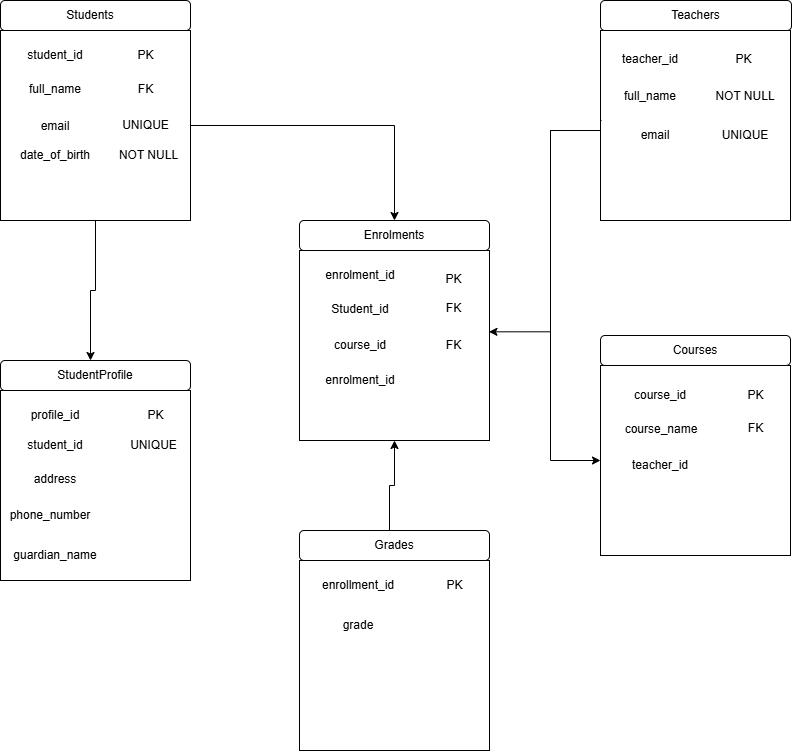

The diagram above was exported from draw.io. Its source (the exported page's mxGraphModel, read from the mxfile embedded in the PNG):
<mxGraphModel dx="1042" dy="663" grid="1" gridSize="10" guides="1" tooltips="1" connect="1" arrows="1" fold="1" page="1" pageScale="1" pageWidth="827" pageHeight="1169" background="none" math="0" shadow="0">
  <root>
    <mxCell id="0" />
    <mxCell id="1" parent="0" />
    <mxCell id="eI2QJaSlyQqIb9EyEbTH-1" value="" style="rounded=1;whiteSpace=wrap;html=1;" vertex="1" parent="1">
      <mxGeometry x="20" y="30" width="190" height="30" as="geometry" />
    </mxCell>
    <mxCell id="eI2QJaSlyQqIb9EyEbTH-68" style="edgeStyle=orthogonalEdgeStyle;rounded=0;orthogonalLoop=1;jettySize=auto;html=1;exitX=0.5;exitY=1;exitDx=0;exitDy=0;entryX=0.5;entryY=0;entryDx=0;entryDy=0;" edge="1" parent="1" source="eI2QJaSlyQqIb9EyEbTH-2" target="eI2QJaSlyQqIb9EyEbTH-9">
      <mxGeometry relative="1" as="geometry" />
    </mxCell>
    <mxCell id="eI2QJaSlyQqIb9EyEbTH-69" style="edgeStyle=orthogonalEdgeStyle;rounded=0;orthogonalLoop=1;jettySize=auto;html=1;exitX=1;exitY=0.5;exitDx=0;exitDy=0;entryX=0.5;entryY=0;entryDx=0;entryDy=0;" edge="1" parent="1" source="eI2QJaSlyQqIb9EyEbTH-2" target="eI2QJaSlyQqIb9EyEbTH-12">
      <mxGeometry relative="1" as="geometry" />
    </mxCell>
    <mxCell id="eI2QJaSlyQqIb9EyEbTH-2" value="" style="whiteSpace=wrap;html=1;aspect=fixed;" vertex="1" parent="1">
      <mxGeometry x="20" y="60" width="190" height="190" as="geometry" />
    </mxCell>
    <mxCell id="eI2QJaSlyQqIb9EyEbTH-3" value="Students" style="text;strokeColor=none;align=center;fillColor=none;html=1;verticalAlign=middle;whiteSpace=wrap;rounded=0;" vertex="1" parent="1">
      <mxGeometry x="40" y="30" width="140" height="30" as="geometry" />
    </mxCell>
    <mxCell id="eI2QJaSlyQqIb9EyEbTH-6" value="&amp;nbsp;" style="text;strokeColor=none;align=center;fillColor=none;html=1;verticalAlign=middle;whiteSpace=wrap;rounded=0;" vertex="1" parent="1">
      <mxGeometry x="640" y="30" width="151" height="30" as="geometry" />
    </mxCell>
    <mxCell id="eI2QJaSlyQqIb9EyEbTH-73" style="edgeStyle=orthogonalEdgeStyle;rounded=0;orthogonalLoop=1;jettySize=auto;html=1;entryX=0;entryY=0.5;entryDx=0;entryDy=0;" edge="1" parent="1" source="eI2QJaSlyQqIb9EyEbTH-7" target="eI2QJaSlyQqIb9EyEbTH-19">
      <mxGeometry relative="1" as="geometry">
        <Array as="points">
          <mxPoint x="570" y="160" />
          <mxPoint x="570" y="490" />
        </Array>
      </mxGeometry>
    </mxCell>
    <mxCell id="eI2QJaSlyQqIb9EyEbTH-7" value="" style="whiteSpace=wrap;html=1;aspect=fixed;glass=0;rounded=0;shadow=0;" vertex="1" parent="1">
      <mxGeometry x="620" y="60" width="190" height="190" as="geometry" />
    </mxCell>
    <mxCell id="eI2QJaSlyQqIb9EyEbTH-8" value="Teachers" style="rounded=1;whiteSpace=wrap;html=1;" vertex="1" parent="1">
      <mxGeometry x="620" y="30" width="191" height="30" as="geometry" />
    </mxCell>
    <mxCell id="eI2QJaSlyQqIb9EyEbTH-9" value="&amp;nbsp;" style="text;strokeColor=none;align=center;fillColor=none;html=1;verticalAlign=middle;whiteSpace=wrap;rounded=0;" vertex="1" parent="1">
      <mxGeometry x="40" y="390" width="140" height="30" as="geometry" />
    </mxCell>
    <mxCell id="eI2QJaSlyQqIb9EyEbTH-10" value="" style="whiteSpace=wrap;html=1;aspect=fixed;" vertex="1" parent="1">
      <mxGeometry x="20" y="420" width="190" height="190" as="geometry" />
    </mxCell>
    <mxCell id="eI2QJaSlyQqIb9EyEbTH-11" value="StudentProfile" style="rounded=1;whiteSpace=wrap;html=1;" vertex="1" parent="1">
      <mxGeometry x="20" y="390" width="190" height="30" as="geometry" />
    </mxCell>
    <mxCell id="eI2QJaSlyQqIb9EyEbTH-12" value="&amp;nbsp;" style="text;strokeColor=none;align=center;fillColor=none;html=1;verticalAlign=middle;whiteSpace=wrap;rounded=0;" vertex="1" parent="1">
      <mxGeometry x="339" y="250" width="150" height="30" as="geometry" />
    </mxCell>
    <mxCell id="eI2QJaSlyQqIb9EyEbTH-13" value="" style="whiteSpace=wrap;html=1;aspect=fixed;" vertex="1" parent="1">
      <mxGeometry x="319" y="280" width="190" height="190" as="geometry" />
    </mxCell>
    <mxCell id="eI2QJaSlyQqIb9EyEbTH-14" value="Enrolments" style="rounded=1;whiteSpace=wrap;html=1;" vertex="1" parent="1">
      <mxGeometry x="319" y="250" width="190" height="30" as="geometry" />
    </mxCell>
    <mxCell id="eI2QJaSlyQqIb9EyEbTH-74" style="edgeStyle=orthogonalEdgeStyle;rounded=0;orthogonalLoop=1;jettySize=auto;html=1;entryX=0.5;entryY=1;entryDx=0;entryDy=0;" edge="1" parent="1" source="eI2QJaSlyQqIb9EyEbTH-15" target="eI2QJaSlyQqIb9EyEbTH-13">
      <mxGeometry relative="1" as="geometry" />
    </mxCell>
    <mxCell id="eI2QJaSlyQqIb9EyEbTH-15" value="&amp;nbsp;" style="text;strokeColor=none;align=center;fillColor=none;html=1;verticalAlign=middle;whiteSpace=wrap;rounded=0;" vertex="1" parent="1">
      <mxGeometry x="339" y="560" width="140" height="30" as="geometry" />
    </mxCell>
    <mxCell id="eI2QJaSlyQqIb9EyEbTH-16" value="" style="whiteSpace=wrap;html=1;aspect=fixed;" vertex="1" parent="1">
      <mxGeometry x="319" y="590" width="190" height="190" as="geometry" />
    </mxCell>
    <mxCell id="eI2QJaSlyQqIb9EyEbTH-17" value="Grades" style="rounded=1;whiteSpace=wrap;html=1;" vertex="1" parent="1">
      <mxGeometry x="319" y="560" width="190" height="30" as="geometry" />
    </mxCell>
    <mxCell id="eI2QJaSlyQqIb9EyEbTH-18" value="&amp;nbsp;" style="text;strokeColor=none;align=center;fillColor=none;html=1;verticalAlign=middle;whiteSpace=wrap;rounded=0;" vertex="1" parent="1">
      <mxGeometry x="640" y="365" width="140" height="30" as="geometry" />
    </mxCell>
    <mxCell id="eI2QJaSlyQqIb9EyEbTH-19" value="" style="whiteSpace=wrap;html=1;aspect=fixed;" vertex="1" parent="1">
      <mxGeometry x="620" y="395" width="190" height="190" as="geometry" />
    </mxCell>
    <mxCell id="eI2QJaSlyQqIb9EyEbTH-20" value="Courses" style="rounded=1;whiteSpace=wrap;html=1;" vertex="1" parent="1">
      <mxGeometry x="620" y="365" width="190" height="30" as="geometry" />
    </mxCell>
    <mxCell id="eI2QJaSlyQqIb9EyEbTH-23" value="enrolment_id" style="text;strokeColor=none;align=center;fillColor=none;html=1;verticalAlign=middle;whiteSpace=wrap;rounded=0;" vertex="1" parent="1">
      <mxGeometry x="330" y="290" width="100" height="30" as="geometry" />
    </mxCell>
    <mxCell id="eI2QJaSlyQqIb9EyEbTH-24" value="student_id" style="text;strokeColor=none;align=center;fillColor=none;html=1;verticalAlign=middle;whiteSpace=wrap;rounded=0;" vertex="1" parent="1">
      <mxGeometry x="30" y="70" width="90" height="30" as="geometry" />
    </mxCell>
    <mxCell id="eI2QJaSlyQqIb9EyEbTH-25" value="full_name" style="text;strokeColor=none;align=center;fillColor=none;html=1;verticalAlign=middle;whiteSpace=wrap;rounded=0;" vertex="1" parent="1">
      <mxGeometry x="30" y="104" width="90" height="30" as="geometry" />
    </mxCell>
    <mxCell id="eI2QJaSlyQqIb9EyEbTH-26" value="email" style="text;strokeColor=none;align=center;fillColor=none;html=1;verticalAlign=middle;whiteSpace=wrap;rounded=0;" vertex="1" parent="1">
      <mxGeometry x="30" y="140.5" width="90" height="30" as="geometry" />
    </mxCell>
    <mxCell id="eI2QJaSlyQqIb9EyEbTH-27" value="date_of_birth" style="text;strokeColor=none;align=center;fillColor=none;html=1;verticalAlign=middle;whiteSpace=wrap;rounded=0;" vertex="1" parent="1">
      <mxGeometry x="30" y="170" width="90" height="30" as="geometry" />
    </mxCell>
    <mxCell id="eI2QJaSlyQqIb9EyEbTH-28" value="Student_id" style="text;strokeColor=none;align=center;fillColor=none;html=1;verticalAlign=middle;whiteSpace=wrap;rounded=0;" vertex="1" parent="1">
      <mxGeometry x="330" y="324" width="100" height="30" as="geometry" />
    </mxCell>
    <mxCell id="eI2QJaSlyQqIb9EyEbTH-29" value="course_id" style="text;strokeColor=none;align=center;fillColor=none;html=1;verticalAlign=middle;whiteSpace=wrap;rounded=0;" vertex="1" parent="1">
      <mxGeometry x="330" y="360" width="100" height="30" as="geometry" />
    </mxCell>
    <mxCell id="eI2QJaSlyQqIb9EyEbTH-30" value="enrolment_id" style="text;strokeColor=none;align=center;fillColor=none;html=1;verticalAlign=middle;whiteSpace=wrap;rounded=0;" vertex="1" parent="1">
      <mxGeometry x="330" y="395" width="100" height="30" as="geometry" />
    </mxCell>
    <mxCell id="eI2QJaSlyQqIb9EyEbTH-31" value="full_name" style="text;strokeColor=none;align=center;fillColor=none;html=1;verticalAlign=middle;whiteSpace=wrap;rounded=0;" vertex="1" parent="1">
      <mxGeometry x="620" y="110.5" width="100" height="30" as="geometry" />
    </mxCell>
    <mxCell id="eI2QJaSlyQqIb9EyEbTH-32" value="teacher_id" style="text;strokeColor=none;align=center;fillColor=none;html=1;verticalAlign=middle;whiteSpace=wrap;rounded=0;" vertex="1" parent="1">
      <mxGeometry x="620" y="74" width="100" height="30" as="geometry" />
    </mxCell>
    <mxCell id="eI2QJaSlyQqIb9EyEbTH-33" value="email" style="text;strokeColor=none;align=center;fillColor=none;html=1;verticalAlign=middle;whiteSpace=wrap;rounded=0;" vertex="1" parent="1">
      <mxGeometry x="630" y="150" width="90" height="30" as="geometry" />
    </mxCell>
    <mxCell id="eI2QJaSlyQqIb9EyEbTH-35" value="profile_id" style="text;strokeColor=none;align=center;fillColor=none;html=1;verticalAlign=middle;whiteSpace=wrap;rounded=0;" vertex="1" parent="1">
      <mxGeometry x="25" y="430" width="100" height="30" as="geometry" />
    </mxCell>
    <mxCell id="eI2QJaSlyQqIb9EyEbTH-36" value="student_id" style="text;strokeColor=none;align=center;fillColor=none;html=1;verticalAlign=middle;whiteSpace=wrap;rounded=0;" vertex="1" parent="1">
      <mxGeometry x="25" y="460" width="100" height="30" as="geometry" />
    </mxCell>
    <mxCell id="eI2QJaSlyQqIb9EyEbTH-37" value="address" style="text;strokeColor=none;align=center;fillColor=none;html=1;verticalAlign=middle;whiteSpace=wrap;rounded=0;" vertex="1" parent="1">
      <mxGeometry x="25" y="494" width="100" height="30" as="geometry" />
    </mxCell>
    <mxCell id="eI2QJaSlyQqIb9EyEbTH-38" value="phone_number" style="text;strokeColor=none;align=center;fillColor=none;html=1;verticalAlign=middle;whiteSpace=wrap;rounded=0;" vertex="1" parent="1">
      <mxGeometry x="20" y="530" width="100" height="30" as="geometry" />
    </mxCell>
    <mxCell id="eI2QJaSlyQqIb9EyEbTH-39" value="guardian_name" style="text;strokeColor=none;align=center;fillColor=none;html=1;verticalAlign=middle;whiteSpace=wrap;rounded=0;" vertex="1" parent="1">
      <mxGeometry x="25" y="569.5" width="100" height="30" as="geometry" />
    </mxCell>
    <mxCell id="eI2QJaSlyQqIb9EyEbTH-40" value="enrollment_id" style="text;strokeColor=none;align=center;fillColor=none;html=1;verticalAlign=middle;whiteSpace=wrap;rounded=0;" vertex="1" parent="1">
      <mxGeometry x="328" y="599.5" width="100" height="30" as="geometry" />
    </mxCell>
    <mxCell id="eI2QJaSlyQqIb9EyEbTH-41" value="grade" style="text;strokeColor=none;align=center;fillColor=none;html=1;verticalAlign=middle;whiteSpace=wrap;rounded=0;" vertex="1" parent="1">
      <mxGeometry x="328" y="640" width="100" height="30" as="geometry" />
    </mxCell>
    <mxCell id="eI2QJaSlyQqIb9EyEbTH-42" value="course_name" style="text;strokeColor=none;align=center;fillColor=none;html=1;verticalAlign=middle;whiteSpace=wrap;rounded=0;" vertex="1" parent="1">
      <mxGeometry x="631" y="443.75" width="100" height="30" as="geometry" />
    </mxCell>
    <mxCell id="eI2QJaSlyQqIb9EyEbTH-43" value="course_id" style="text;strokeColor=none;align=center;fillColor=none;html=1;verticalAlign=middle;whiteSpace=wrap;rounded=0;" vertex="1" parent="1">
      <mxGeometry x="630" y="409.75" width="100" height="30" as="geometry" />
    </mxCell>
    <mxCell id="eI2QJaSlyQqIb9EyEbTH-46" value="PK" style="text;strokeColor=none;align=center;fillColor=none;html=1;verticalAlign=middle;whiteSpace=wrap;rounded=0;" vertex="1" parent="1">
      <mxGeometry x="150" y="70" width="31" height="30" as="geometry" />
    </mxCell>
    <mxCell id="eI2QJaSlyQqIb9EyEbTH-47" value="FK" style="text;strokeColor=none;align=center;fillColor=none;html=1;verticalAlign=middle;whiteSpace=wrap;rounded=0;" vertex="1" parent="1">
      <mxGeometry x="150" y="104" width="31" height="30" as="geometry" />
    </mxCell>
    <mxCell id="eI2QJaSlyQqIb9EyEbTH-48" value="UNIQUE" style="text;strokeColor=none;align=center;fillColor=none;html=1;verticalAlign=middle;whiteSpace=wrap;rounded=0;" vertex="1" parent="1">
      <mxGeometry x="140" y="140" width="51" height="30" as="geometry" />
    </mxCell>
    <mxCell id="eI2QJaSlyQqIb9EyEbTH-49" value="NOT NULL" style="text;strokeColor=none;align=center;fillColor=none;html=1;verticalAlign=middle;whiteSpace=wrap;rounded=0;" vertex="1" parent="1">
      <mxGeometry x="133" y="170" width="71" height="30" as="geometry" />
    </mxCell>
    <mxCell id="eI2QJaSlyQqIb9EyEbTH-50" value="PK" style="text;strokeColor=none;align=center;fillColor=none;html=1;verticalAlign=middle;whiteSpace=wrap;rounded=0;" vertex="1" parent="1">
      <mxGeometry x="160" y="430" width="31" height="30" as="geometry" />
    </mxCell>
    <mxCell id="eI2QJaSlyQqIb9EyEbTH-51" value="UNIQUE" style="text;strokeColor=none;align=center;fillColor=none;html=1;verticalAlign=middle;whiteSpace=wrap;rounded=0;" vertex="1" parent="1">
      <mxGeometry x="143" y="460" width="61" height="30" as="geometry" />
    </mxCell>
    <mxCell id="eI2QJaSlyQqIb9EyEbTH-55" value="PK" style="text;strokeColor=none;align=center;fillColor=none;html=1;verticalAlign=middle;whiteSpace=wrap;rounded=0;" vertex="1" parent="1">
      <mxGeometry x="459" y="599.5" width="31" height="30" as="geometry" />
    </mxCell>
    <mxCell id="eI2QJaSlyQqIb9EyEbTH-57" value="PK" style="text;strokeColor=none;align=center;fillColor=none;html=1;verticalAlign=middle;whiteSpace=wrap;rounded=0;" vertex="1" parent="1">
      <mxGeometry x="760" y="409.75" width="31" height="30" as="geometry" />
    </mxCell>
    <mxCell id="eI2QJaSlyQqIb9EyEbTH-58" value="FK" style="text;strokeColor=none;align=center;fillColor=none;html=1;verticalAlign=middle;whiteSpace=wrap;rounded=0;" vertex="1" parent="1">
      <mxGeometry x="760" y="443" width="31" height="30" as="geometry" />
    </mxCell>
    <mxCell id="eI2QJaSlyQqIb9EyEbTH-59" value="PK" style="text;strokeColor=none;align=center;fillColor=none;html=1;verticalAlign=middle;whiteSpace=wrap;rounded=0;" vertex="1" parent="1">
      <mxGeometry x="458" y="294" width="31" height="30" as="geometry" />
    </mxCell>
    <mxCell id="eI2QJaSlyQqIb9EyEbTH-60" value="FK" style="text;strokeColor=none;align=center;fillColor=none;html=1;verticalAlign=middle;whiteSpace=wrap;rounded=0;" vertex="1" parent="1">
      <mxGeometry x="458" y="323" width="31" height="30" as="geometry" />
    </mxCell>
    <mxCell id="eI2QJaSlyQqIb9EyEbTH-61" value="FK" style="text;strokeColor=none;align=center;fillColor=none;html=1;verticalAlign=middle;whiteSpace=wrap;rounded=0;" vertex="1" parent="1">
      <mxGeometry x="458" y="360" width="31" height="30" as="geometry" />
    </mxCell>
    <mxCell id="eI2QJaSlyQqIb9EyEbTH-63" value="UNIQUE" style="text;strokeColor=none;align=center;fillColor=none;html=1;verticalAlign=middle;whiteSpace=wrap;rounded=0;" vertex="1" parent="1">
      <mxGeometry x="730" y="150" width="70" height="30" as="geometry" />
    </mxCell>
    <mxCell id="eI2QJaSlyQqIb9EyEbTH-64" value="PK" style="text;strokeColor=none;align=center;fillColor=none;html=1;verticalAlign=middle;whiteSpace=wrap;rounded=0;" vertex="1" parent="1">
      <mxGeometry x="748" y="74" width="31" height="30" as="geometry" />
    </mxCell>
    <mxCell id="eI2QJaSlyQqIb9EyEbTH-65" value="NOT NULL" style="text;strokeColor=none;align=center;fillColor=none;html=1;verticalAlign=middle;whiteSpace=wrap;rounded=0;" vertex="1" parent="1">
      <mxGeometry x="730" y="110.5" width="70" height="30" as="geometry" />
    </mxCell>
    <mxCell id="eI2QJaSlyQqIb9EyEbTH-67" value="teacher_id" style="text;strokeColor=none;align=center;fillColor=none;html=1;verticalAlign=middle;whiteSpace=wrap;rounded=0;" vertex="1" parent="1">
      <mxGeometry x="630" y="480.25" width="100" height="30" as="geometry" />
    </mxCell>
    <mxCell id="eI2QJaSlyQqIb9EyEbTH-70" style="edgeStyle=orthogonalEdgeStyle;rounded=0;orthogonalLoop=1;jettySize=auto;html=1;exitX=-0.1;exitY=0;exitDx=0;exitDy=0;entryX=0.997;entryY=0.428;entryDx=0;entryDy=0;entryPerimeter=0;exitPerimeter=0;" edge="1" parent="1" source="eI2QJaSlyQqIb9EyEbTH-33" target="eI2QJaSlyQqIb9EyEbTH-13">
      <mxGeometry relative="1" as="geometry">
        <Array as="points">
          <mxPoint x="620" y="150" />
          <mxPoint x="620" y="160" />
          <mxPoint x="570" y="160" />
          <mxPoint x="570" y="361" />
        </Array>
      </mxGeometry>
    </mxCell>
  </root>
</mxGraphModel>